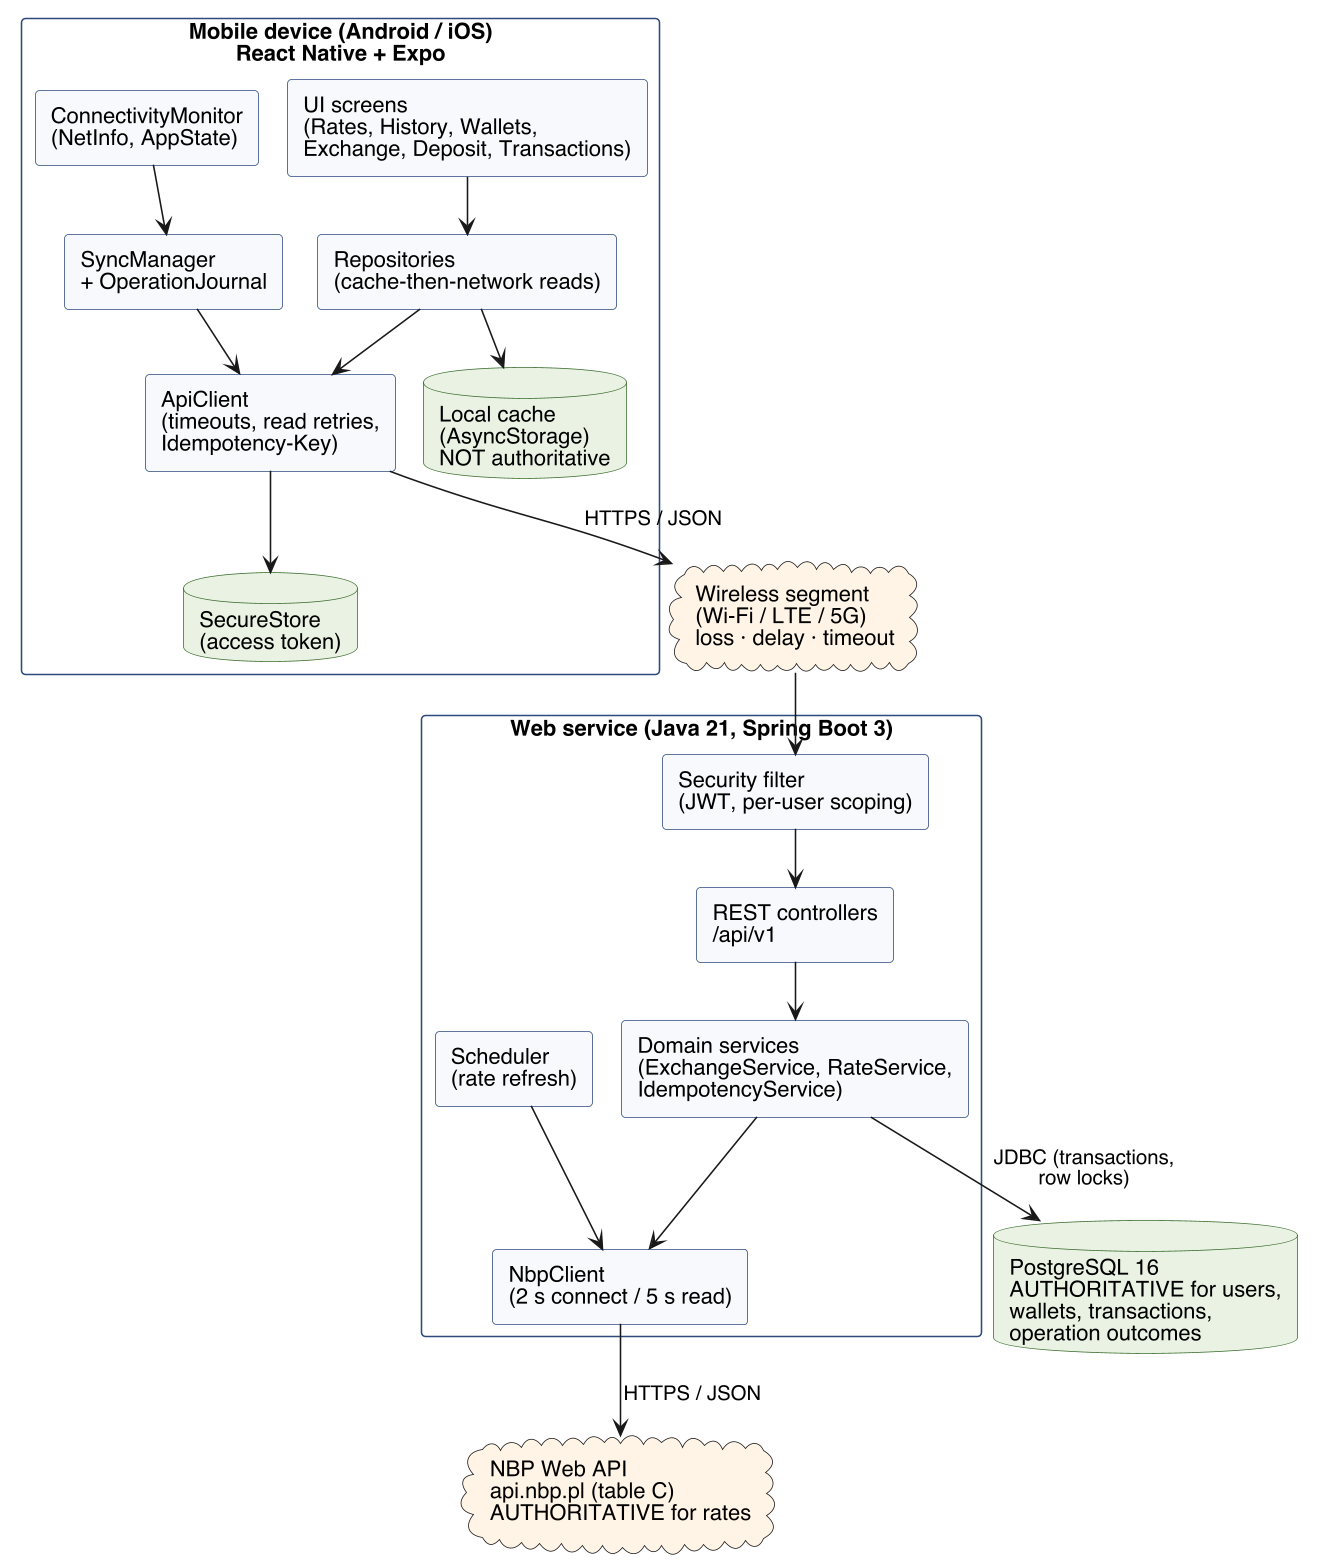

The diagram above was rendered by PlantUML. Its source (embedded in the PNG):
@startuml architecture
skinparamlocked dpi 150
!pragma layout smetana
' Kantor Mobile — System architecture and data owners
skinparam shadowing false
skinparam defaultFontName Helvetica
skinparam componentStyle rectangle
skinparam rectangle {
  BorderColor #2E4A7D
}
skinparam component {
  BackgroundColor #F7F9FC
  BorderColor #2E4A7D
}
skinparam database {
  BackgroundColor #EAF2E3
  BorderColor #3B6E2E
}

rectangle "Mobile device (Android / iOS)\nReact Native + Expo" as device #FFFFFF {
  component "UI screens\n(Rates, History, Wallets,\nExchange, Deposit, Transactions)" as ui
  component "Repositories\n(cache-then-network reads)" as repos
  component "ApiClient\n(timeouts, read retries,\nIdempotency-Key)" as api
  component "SyncManager\n+ OperationJournal" as sync
  component "ConnectivityMonitor\n(NetInfo, AppState)" as net
  database "Local cache\n(AsyncStorage)\nNOT authoritative" as cache
  database "SecureStore\n(access token)" as secure
}

cloud "Wireless segment\n(Wi-Fi / LTE / 5G)\nloss · delay · timeout" as wireless #FFF4E5

rectangle "Web service (Java 21, Spring Boot 3)" as service #FFFFFF {
  component "Security filter\n(JWT, per-user scoping)" as sec
  component "REST controllers\n/api/v1" as ctrl
  component "Domain services\n(ExchangeService, RateService,\nIdempotencyService)" as svc
  component "NbpClient\n(2 s connect / 5 s read)" as nbpc
  component "Scheduler\n(rate refresh)" as sched
}

database "PostgreSQL 16\nAUTHORITATIVE for users,\nwallets, transactions,\noperation outcomes" as db

cloud "NBP Web API\napi.nbp.pl (table C)\nAUTHORITATIVE for rates" as nbp #FFF4E5

ui --> repos
repos --> cache
repos --> api
sync --> api
net --> sync
api --> secure
api --> wireless : HTTPS / JSON
wireless --> sec
sec --> ctrl
ctrl --> svc
svc --> db : JDBC (transactions,\nrow locks)
sched --> nbpc
svc --> nbpc
nbpc --> nbp : HTTPS / JSON
@enduml